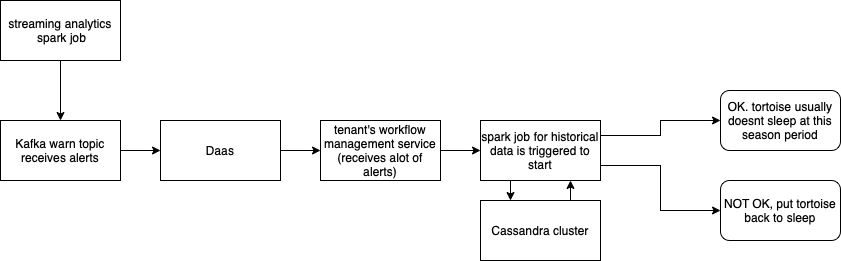

The diagram above was exported from draw.io. Its source (the exported page's mxGraphModel, read from the mxfile embedded in the PNG):
<mxGraphModel dx="1562" dy="1107" grid="1" gridSize="10" guides="1" tooltips="1" connect="1" arrows="1" fold="1" page="1" pageScale="1" pageWidth="827" pageHeight="1169" math="0" shadow="0">
  <root>
    <mxCell id="0" />
    <mxCell id="1" parent="0" />
    <mxCell id="Gyzn3-asbj29JmT-ycQO-3" style="edgeStyle=orthogonalEdgeStyle;rounded=0;orthogonalLoop=1;jettySize=auto;html=1;exitX=1;exitY=0.5;exitDx=0;exitDy=0;" edge="1" parent="1" source="Gyzn3-asbj29JmT-ycQO-1" target="Gyzn3-asbj29JmT-ycQO-2">
      <mxGeometry relative="1" as="geometry" />
    </mxCell>
    <mxCell id="Gyzn3-asbj29JmT-ycQO-1" value="Kafka warn topic receives alerts" style="rounded=0;whiteSpace=wrap;html=1;" vertex="1" parent="1">
      <mxGeometry y="200" width="120" height="60" as="geometry" />
    </mxCell>
    <mxCell id="Gyzn3-asbj29JmT-ycQO-5" style="edgeStyle=orthogonalEdgeStyle;rounded=0;orthogonalLoop=1;jettySize=auto;html=1;exitX=1;exitY=0.5;exitDx=0;exitDy=0;entryX=0;entryY=0.5;entryDx=0;entryDy=0;" edge="1" parent="1" source="Gyzn3-asbj29JmT-ycQO-2" target="Gyzn3-asbj29JmT-ycQO-4">
      <mxGeometry relative="1" as="geometry" />
    </mxCell>
    <mxCell id="Gyzn3-asbj29JmT-ycQO-2" value="Daas" style="rounded=0;whiteSpace=wrap;html=1;" vertex="1" parent="1">
      <mxGeometry x="160" y="200" width="120" height="60" as="geometry" />
    </mxCell>
    <mxCell id="Gyzn3-asbj29JmT-ycQO-7" style="edgeStyle=orthogonalEdgeStyle;rounded=0;orthogonalLoop=1;jettySize=auto;html=1;exitX=1;exitY=0.5;exitDx=0;exitDy=0;" edge="1" parent="1" source="Gyzn3-asbj29JmT-ycQO-4" target="Gyzn3-asbj29JmT-ycQO-6">
      <mxGeometry relative="1" as="geometry" />
    </mxCell>
    <mxCell id="Gyzn3-asbj29JmT-ycQO-4" value="tenant's workflow management service (receives alot of alerts)" style="rounded=0;whiteSpace=wrap;html=1;" vertex="1" parent="1">
      <mxGeometry x="320" y="200" width="120" height="60" as="geometry" />
    </mxCell>
    <mxCell id="Gyzn3-asbj29JmT-ycQO-12" style="edgeStyle=orthogonalEdgeStyle;rounded=0;orthogonalLoop=1;jettySize=auto;html=1;exitX=0.25;exitY=1;exitDx=0;exitDy=0;entryX=0.25;entryY=0;entryDx=0;entryDy=0;" edge="1" parent="1" source="Gyzn3-asbj29JmT-ycQO-6" target="Gyzn3-asbj29JmT-ycQO-8">
      <mxGeometry relative="1" as="geometry" />
    </mxCell>
    <mxCell id="Gyzn3-asbj29JmT-ycQO-16" style="edgeStyle=orthogonalEdgeStyle;rounded=0;orthogonalLoop=1;jettySize=auto;html=1;exitX=1;exitY=0.25;exitDx=0;exitDy=0;entryX=0;entryY=0.5;entryDx=0;entryDy=0;" edge="1" parent="1" source="Gyzn3-asbj29JmT-ycQO-6">
      <mxGeometry relative="1" as="geometry">
        <mxPoint x="720" y="200" as="targetPoint" />
      </mxGeometry>
    </mxCell>
    <mxCell id="Gyzn3-asbj29JmT-ycQO-17" style="edgeStyle=orthogonalEdgeStyle;rounded=0;orthogonalLoop=1;jettySize=auto;html=1;exitX=1;exitY=0.75;exitDx=0;exitDy=0;entryX=0;entryY=0.5;entryDx=0;entryDy=0;" edge="1" parent="1" source="Gyzn3-asbj29JmT-ycQO-6" target="Gyzn3-asbj29JmT-ycQO-19">
      <mxGeometry relative="1" as="geometry">
        <mxPoint x="720" y="300" as="targetPoint" />
      </mxGeometry>
    </mxCell>
    <mxCell id="Gyzn3-asbj29JmT-ycQO-6" value="spark job for historical data is triggered to start" style="rounded=0;whiteSpace=wrap;html=1;" vertex="1" parent="1">
      <mxGeometry x="480" y="200" width="120" height="60" as="geometry" />
    </mxCell>
    <mxCell id="Gyzn3-asbj29JmT-ycQO-13" style="edgeStyle=orthogonalEdgeStyle;rounded=0;orthogonalLoop=1;jettySize=auto;html=1;exitX=0.75;exitY=0;exitDx=0;exitDy=0;entryX=0.75;entryY=1;entryDx=0;entryDy=0;" edge="1" parent="1" source="Gyzn3-asbj29JmT-ycQO-8" target="Gyzn3-asbj29JmT-ycQO-6">
      <mxGeometry relative="1" as="geometry" />
    </mxCell>
    <mxCell id="Gyzn3-asbj29JmT-ycQO-8" value="Cassandra cluster" style="rounded=0;whiteSpace=wrap;html=1;" vertex="1" parent="1">
      <mxGeometry x="480" y="280" width="120" height="60" as="geometry" />
    </mxCell>
    <mxCell id="Gyzn3-asbj29JmT-ycQO-10" style="edgeStyle=orthogonalEdgeStyle;rounded=0;orthogonalLoop=1;jettySize=auto;html=1;exitX=0.5;exitY=1;exitDx=0;exitDy=0;entryX=0.5;entryY=0;entryDx=0;entryDy=0;" edge="1" parent="1" source="Gyzn3-asbj29JmT-ycQO-9" target="Gyzn3-asbj29JmT-ycQO-1">
      <mxGeometry relative="1" as="geometry" />
    </mxCell>
    <mxCell id="Gyzn3-asbj29JmT-ycQO-9" value="streaming analytics &amp;nbsp;spark job" style="rounded=0;whiteSpace=wrap;html=1;" vertex="1" parent="1">
      <mxGeometry y="80" width="120" height="60" as="geometry" />
    </mxCell>
    <mxCell id="Gyzn3-asbj29JmT-ycQO-18" value="OK. tortoise usually doesnt sleep at this season period" style="rounded=1;whiteSpace=wrap;html=1;" vertex="1" parent="1">
      <mxGeometry x="720" y="170" width="120" height="60" as="geometry" />
    </mxCell>
    <mxCell id="Gyzn3-asbj29JmT-ycQO-19" value="NOT OK, put tortoise back to sleep" style="rounded=1;whiteSpace=wrap;html=1;" vertex="1" parent="1">
      <mxGeometry x="720" y="260" width="120" height="60" as="geometry" />
    </mxCell>
  </root>
</mxGraphModel>